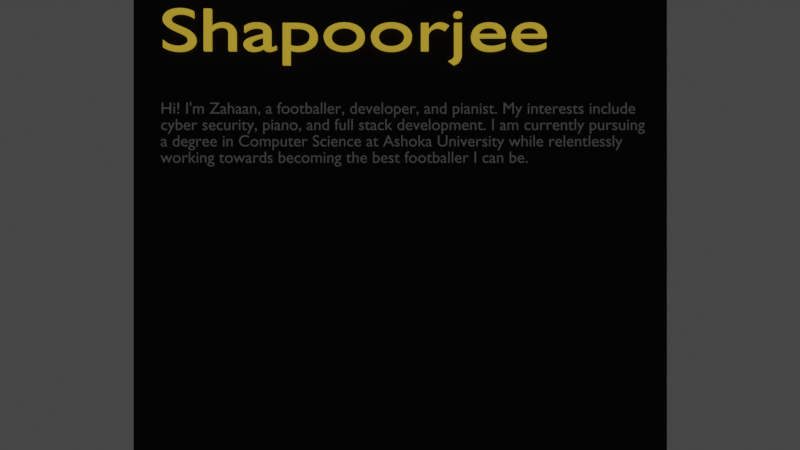 # Source: Current_Working_Portfolio.blend  (saved by Blender 3.6.13; exported with 4.5.12 LTS)
import bpy
from mathutils import Matrix  # noqa: F401  (used for matrix-valued properties, if any)

bpy.ops.wm.read_factory_settings(use_empty=True)
scene = bpy.context.scene
scene.name = 'Scene'

# ---- collections
col_collection = bpy.data.collections.new('Collection'); scene.collection.children.link(col_collection)

# ---- materials (node trees are filled in below, after node groups)
mat_material = bpy.data.materials.new('Material')
mat_material.alpha_threshold = 0.0
mat_material.use_transparent_shadow = False
mat_material.roughness = 0.5
mat_material.line_color = (0.0, 0.0, 0.0, 1.0)
mat_material_001 = bpy.data.materials.new('Material.001')
mat_material_001.use_transparent_shadow = False
mat_material_005 = bpy.data.materials.new('Material.005')
mat_material_005.use_transparent_shadow = False
mat_material_006 = bpy.data.materials.new('Material.006')
mat_material_006.use_transparent_shadow = False
mat_material_007 = bpy.data.materials.new('Material.007')
mat_material_007.use_transparent_shadow = False
mat_material_002 = bpy.data.materials.new('Material.002')
mat_material_002.use_transparent_shadow = False

# ---- material node trees
mat_material.use_nodes = True; mat_material.node_tree.nodes.clear()
_N = mat_material.node_tree.nodes; _L = mat_material.node_tree.links
n0 = _N.new('ShaderNodeOutputMaterial'); n0.name = 'Material Output'; n0.location = (300, 300)
n1 = _N.new('ShaderNodeBsdfPrincipled'); n1.name = 'Principled BSDF'; n1.location = (10, 300)
n1.distribution = 'GGX'
n1.subsurface_method = 'RANDOM_WALK_SKIN'
n1.inputs[0].default_value = (0.0, 0.0, 0.0, 1.0)
n1.inputs[1].default_value = 0.4444
n1.inputs[3].default_value = 1.45
n1.inputs[11].default_value = 1.01
n1.inputs[12].default_value = 1.0
n1.inputs[27].default_value = (0.0, 0.0, 0.0, 1.0)
_L.new(n1.outputs[0], n0.inputs[0])
n0.is_active_output = True
mat_material_001.use_nodes = True; mat_material_001.node_tree.nodes.clear()
_N = mat_material_001.node_tree.nodes; _L = mat_material_001.node_tree.links
n0 = _N.new('ShaderNodeOutputMaterial'); n0.name = 'Material Output'; n0.location = (300, 300)
n1 = _N.new('ShaderNodeBsdfPrincipled'); n1.name = 'Principled BSDF'; n1.location = (10, 300)
n1.distribution = 'GGX'
n1.subsurface_method = 'RANDOM_WALK_SKIN'
n1.inputs[0].default_value = (0.6584, 0.4287, 0.0382, 1.0)
n1.inputs[1].default_value = 1.0
n1.inputs[2].default_value = 0.0
n1.inputs[3].default_value = 1.45
n1.inputs[11].default_value = 3.8
n1.inputs[13].default_value = 0.0
n1.inputs[19].default_value = 0.1182
n1.inputs[20].default_value = 0.0
n1.inputs[27].default_value = (0.3712, 0.2423, 0.02315, 1.0)
n1.inputs[28].default_value = 1.0
_L.new(n1.outputs[0], n0.inputs[0])
n0.is_active_output = True
mat_material_005.use_nodes = True; mat_material_005.node_tree.nodes.clear()
_N = mat_material_005.node_tree.nodes; _L = mat_material_005.node_tree.links
n0 = _N.new('ShaderNodeOutputMaterial'); n0.name = 'Material Output'; n0.location = (300, 300)
n1 = _N.new('ShaderNodeBsdfPrincipled'); n1.name = 'Principled BSDF'; n1.location = (10, 300)
n1.distribution = 'GGX'
n1.subsurface_method = 'RANDOM_WALK_SKIN'
n1.inputs[0].default_value = (0.6584, 0.4287, 0.0382, 1.0)
n1.inputs[1].default_value = 1.0
n1.inputs[2].default_value = 0.0
n1.inputs[3].default_value = 1.45
n1.inputs[11].default_value = 3.8
n1.inputs[13].default_value = 1.0
n1.inputs[19].default_value = 0.1182
n1.inputs[27].default_value = (0.3712, 0.2423, 0.02315, 1.0)
n1.inputs[28].default_value = 1.0
_L.new(n1.outputs[0], n0.inputs[0])
n0.is_active_output = True
mat_material_006.use_nodes = True; mat_material_006.node_tree.nodes.clear()
_N = mat_material_006.node_tree.nodes; _L = mat_material_006.node_tree.links
n0 = _N.new('ShaderNodeOutputMaterial'); n0.name = 'Material Output'; n0.location = (300, 300)
n1 = _N.new('ShaderNodeBsdfPrincipled'); n1.name = 'Principled BSDF'; n1.location = (10, 300)
n1.distribution = 'GGX'
n1.subsurface_method = 'RANDOM_WALK_SKIN'
n1.inputs[0].default_value = (0.6584, 0.4287, 0.0382, 1.0)
n1.inputs[1].default_value = 1.0
n1.inputs[2].default_value = 0.0
n1.inputs[3].default_value = 1.45
n1.inputs[11].default_value = 3.8
n1.inputs[13].default_value = 1.0
n1.inputs[19].default_value = 0.1182
n1.inputs[27].default_value = (0.3712, 0.2423, 0.02315, 1.0)
n1.inputs[28].default_value = 1.0
_L.new(n1.outputs[0], n0.inputs[0])
n0.is_active_output = True
mat_material_007.use_nodes = True; mat_material_007.node_tree.nodes.clear()
_N = mat_material_007.node_tree.nodes; _L = mat_material_007.node_tree.links
n0 = _N.new('ShaderNodeOutputMaterial'); n0.name = 'Material Output'; n0.location = (300, 300)
n1 = _N.new('ShaderNodeBsdfPrincipled'); n1.name = 'Principled BSDF'; n1.location = (10, 300)
n1.distribution = 'GGX'
n1.subsurface_method = 'RANDOM_WALK_SKIN'
n1.inputs[0].default_value = (0.6584, 0.4287, 0.0382, 1.0)
n1.inputs[1].default_value = 1.0
n1.inputs[2].default_value = 0.0
n1.inputs[3].default_value = 1.45
n1.inputs[13].default_value = 1.0
n1.inputs[19].default_value = 0.1182
n1.inputs[27].default_value = (0.3712, 0.2423, 0.02315, 1.0)
n1.inputs[28].default_value = 1.0
_L.new(n1.outputs[0], n0.inputs[0])
n0.is_active_output = True
mat_material_002.use_nodes = True; mat_material_002.node_tree.nodes.clear()
_N = mat_material_002.node_tree.nodes; _L = mat_material_002.node_tree.links
n0 = _N.new('ShaderNodeBsdfPrincipled'); n0.name = 'Principled BSDF'; n0.location = (10, 300)
n0.distribution = 'GGX'
n0.subsurface_method = 'RANDOM_WALK_SKIN'
n0.inputs[1].default_value = 1.0
n0.inputs[3].default_value = 1.45
n0.inputs[11].default_value = 3.8
n0.inputs[12].default_value = 1.0
n0.inputs[13].default_value = 1.0
n0.inputs[15].default_value = 0.3491
n0.inputs[18].default_value = 0.3018
n0.inputs[27].default_value = (0.0, 0.0, 0.0, 1.0)
n1 = _N.new('ShaderNodeOutputMaterial'); n1.name = 'Material Output'; n1.location = (300, 300)
_L.new(n0.outputs[0], n1.inputs[0])
n1.is_active_output = True

# ---- world
world_world = bpy.data.worlds.new('World'); scene.world = world_world
world_world.use_nodes = True; world_world.node_tree.nodes.clear()
_N = world_world.node_tree.nodes; _L = world_world.node_tree.links
n0 = _N.new('ShaderNodeOutputWorld'); n0.name = 'World Output'; n0.location = (300, 300)
n1 = _N.new('ShaderNodeBackground'); n1.name = 'Background'; n1.location = (10, 300)
n1.inputs[0].default_value = (0.05088, 0.05088, 0.05088, 1.0)
_L.new(n1.outputs[0], n0.inputs[0])
n0.is_active_output = True
world_world.color = (0.05088, 0.05088, 0.05088)
world_world.use_sun_shadow = False
world_world.sun_shadow_jitter_overblur = 0.0

# ---- cameras
cam_camera = bpy.data.cameras.new('Camera')
cam_camera.clip_end = 100.0
cam_camera.ortho_scale = 7.314

# ---- lights
light_spot = bpy.data.lights.new('Spot', 'SPOT')
light_spot.transmission_factor = 0.0
light_spot.energy = 5.0
light_spot.shadow_maximum_resolution = 0.006
light_spot.use_absolute_resolution = True
light_spot_002 = bpy.data.lights.new('Spot.002', 'SPOT')
light_spot_002.transmission_factor = 0.0
light_spot_002.energy = 5.0
light_spot_002.shadow_maximum_resolution = 0.006
light_spot_002.use_absolute_resolution = True
light_spot_003 = bpy.data.lights.new('Spot.003', 'SPOT')
light_spot_003.transmission_factor = 0.0
light_spot_003.energy = 5.0
light_spot_003.shadow_maximum_resolution = 0.006
light_spot_003.use_absolute_resolution = True
light_spot_004 = bpy.data.lights.new('Spot.004', 'SPOT')
light_spot_004.transmission_factor = 0.0
light_spot_004.energy = 5.0
light_spot_004.shadow_maximum_resolution = 0.006
light_spot_004.use_absolute_resolution = True

# ---- meshes
me_cube = bpy.data.meshes.new('Cube')
me_cube.from_pydata([(1.0, 1.0, 1.0), (1.0, 1.0, -1.0), (1.0, -1.0, 1.0), (1.0, -1.0, -1.0), (-1.0, 1.0, 1.0), (-1.0, 1.0, -1.0), (-1.0, -1.0, 1.0), (-1.0, -1.0, -1.0)], [], [(0, 4, 6, 2), (3, 2, 6, 7), (7, 6, 4, 5), (5, 1, 3, 7), (1, 0, 2, 3), (5, 4, 0, 1)])
_uv = me_cube.uv_layers.new(name='UVMap')
_uv.uv.foreach_set('vector', [0.625, 0.5, 0.875, 0.5, 0.875, 0.75, 0.625, 0.75, 0.375, 0.75, 0.625, 0.75, 0.625, 1.0, 0.375, 1.0, 0.375, 0.0, 0.625, 0.0, 0.625, 0.25, 0.375, 0.25, 0.125, 0.5, 0.375, 0.5, 0.375, 0.75, 0.125, 0.75, 0.375, 0.5, 0.625, 0.5, 0.625, 0.75, 0.375, 0.75, 0.375, 0.25, 0.625, 0.25, 0.625, 0.5, 0.375, 0.5])
me_cube.materials.append(mat_material)
me_cube.use_mirror_vertex_groups = False
me_cube.update()

# ---- curves / text
txt_text = bpy.data.curves.new('Text', 'FONT')
txt_text.dimensions = '2D'
txt_text.body = 'Zahaan \nShapoorjee\n'
txt_text.materials.append(mat_material_001)
txt_text.extrude = 0.2
txt_text_004 = bpy.data.curves.new('Text.004', 'FONT')
txt_text_004.dimensions = '2D'
txt_text_004.body = 'Skills\n'
txt_text_004.materials.append(mat_material_005)
txt_text_004.extrude = 0.2
txt_text_005 = bpy.data.curves.new('Text.005', 'FONT')
txt_text_005.dimensions = '2D'
txt_text_005.body = 'Projects\n'
txt_text_005.materials.append(mat_material_006)
txt_text_005.extrude = 0.2
txt_text_006 = bpy.data.curves.new('Text.006', 'FONT')
txt_text_006.dimensions = '2D'
txt_text_006.body = 'Football\n'
txt_text_006.materials.append(mat_material_007)
txt_text_006.extrude = 0.2
txt_text_001 = bpy.data.curves.new('Text.001', 'FONT')
txt_text_001.dimensions = '2D'
txt_text_001.body = "Hi! I'm Zahaan, a footballer, developer, and pianist. My interests include\ncyber security, piano, and full stack development. I am currently pursuing \na degree in Computer Science at Ashoka University while relentlessly\nworking towards becoming the best footballer I can be. "
txt_text_001.materials.append(mat_material_002)
txt_text_001.extrude = 0.2

# ---- objects
ob_cube = bpy.data.objects.new('Cube', me_cube)
ob_camera = bpy.data.objects.new('Camera', cam_camera)
ob_text = bpy.data.objects.new('Text', txt_text)
ob_text_001 = bpy.data.objects.new('Text.001', txt_text_004)
ob_text_002 = bpy.data.objects.new('Text.002', txt_text_005)
ob_text_003 = bpy.data.objects.new('Text.003', txt_text_006)
ob_spot = bpy.data.objects.new('Spot', light_spot)
ob_spot_001 = bpy.data.objects.new('Spot.001', light_spot_002)
ob_spot_002 = bpy.data.objects.new('Spot.002', light_spot_003)
ob_spot_003 = bpy.data.objects.new('Spot.003', light_spot_004)
ob_text_004 = bpy.data.objects.new('Text.004', txt_text_001)

# ---- transforms, parenting, visibility, modifiers, constraints
ob_cube.location = (0.0, 0.0, 0.0)
ob_cube.scale = (1.25, 1.5, 1.75)
ob_cube.lock_rotations_4d = False
ob_cube.empty_display_type = 'ARROWS'
ob_cube.lineart.crease_threshold = 0.0
ob_camera.location = (7.5, 0.0, 0.0)
ob_camera.rotation_euler = (1.571, 0.0, 1.571)
ob_camera.scale = (0.6595, 0.6595, 0.6595)
ob_camera.lock_rotations_4d = False
ob_camera.empty_display_type = 'ARROWS'
ob_camera.color = (0.0, 0.0, 0.0, 0.0)
ob_camera.display_type = 'WIRE'
ob_camera.lineart.crease_threshold = 0.0
ob_text.parent = ob_cube
ob_text.location = (1.009, -0.8987, 0.7552)
ob_text.rotation_euler = (1.571, -0.0, 1.571)
ob_text.scale = (0.3192, 0.197, 0.1131)
ob_text_001.parent = ob_cube
ob_text_001.location = (-0.8964, -1.016, 0.7335)
ob_text_001.rotation_euler = (1.571, 0.0, 0.0)
ob_text_001.scale = (0.3192, 0.197, 0.1131)
ob_text_002.parent = ob_cube
ob_text_002.location = (0.8732, 1.009, 0.7552)
ob_text_002.rotation_euler = (1.571, -0.0, 9.425)
ob_text_002.scale = (0.3192, 0.197, 0.1131)
ob_text_003.parent = ob_cube
ob_text_003.location = (-1.051, 0.8705, 0.7522)
ob_text_003.rotation_euler = (4.712, 3.142, 1.571)
ob_text_003.scale = (0.3192, 0.197, 0.1131)
ob_spot.location = (4.0, 0.0, 5.291)
ob_spot.rotation_euler = (-3.142, -3.797, 3.142)
ob_spot.scale = (1.302, 1.302, 1.302)
ob_spot_001.location = (-4.0, 0.0, 5.291)
ob_spot_001.rotation_euler = (-9.425, -2.583, 3.142)
ob_spot_001.scale = (1.398, 1.398, 1.398)
ob_spot_002.location = (0.0, 4.0, 5.291)
ob_spot_002.rotation_euler = (-3.8, -3.179, 3.142)
ob_spot_002.scale = (1.246, 1.246, 1.246)
ob_spot_003.location = (0.0, -4.0, 5.291)
ob_spot_003.rotation_euler = (-2.661, -3.584, 2.666)
ob_spot_003.scale = (4.323, 4.323, 4.323)
ob_text_004.location = (1.249, -1.345, 0.6258)
ob_text_004.rotation_euler = (1.571, -0.0, -4.712)
ob_text_004.scale = (0.09184, 0.09184, 0.09184)

# ---- collection membership
col_collection.objects.link(ob_cube)
col_collection.objects.link(ob_camera)
col_collection.objects.link(ob_text)
col_collection.objects.link(ob_text_001)
col_collection.objects.link(ob_text_002)
col_collection.objects.link(ob_text_003)
col_collection.objects.link(ob_spot)
col_collection.objects.link(ob_spot_001)
col_collection.objects.link(ob_spot_002)
col_collection.objects.link(ob_spot_003)
col_collection.objects.link(ob_text_004)

# ---- scene / render settings (as saved in the file)
scene.camera = ob_camera
scene.frame_start = 1; scene.frame_end = 250; scene.frame_set(120)
scene.render.engine = 'BLENDER_EEVEE_NEXT'
scene.cycles.sampling_pattern = 'TABULATED_SOBOL'
scene.view_settings.view_transform = 'Filmic'
bpy.context.view_layer.update()
